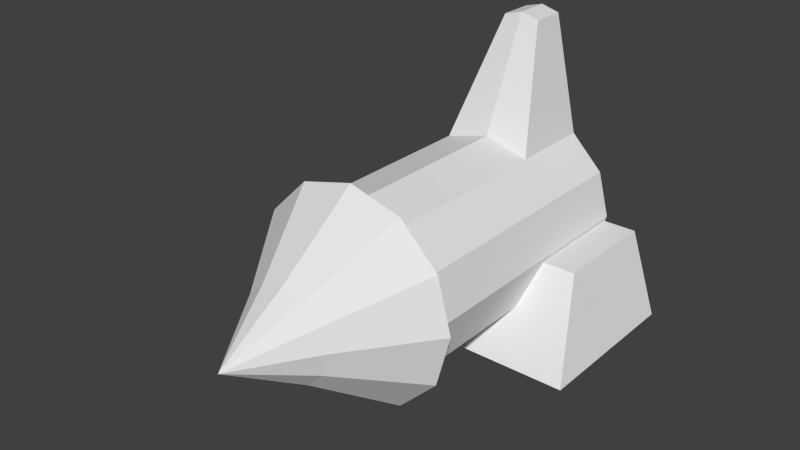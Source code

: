 # Source: torpedo_enemy_cannon.blend  (saved by Blender 2.73.0; exported with 4.5.12 LTS)
import bpy
from mathutils import Matrix  # noqa: F401  (used for matrix-valued properties, if any)

bpy.ops.wm.read_factory_settings(use_empty=True)
scene = bpy.context.scene
scene.name = 'Scene'

# ---- collections
col_collection_1 = bpy.data.collections.new('Collection 1'); scene.collection.children.link(col_collection_1)

# ---- world
world_world = bpy.data.worlds.new('World'); scene.world = world_world
world_world.color = (0.05088, 0.05088, 0.05088)
world_world.use_sun_shadow = False
world_world.sun_shadow_jitter_overblur = 0.0
world_world.cycles.sampling_method = 'MANUAL'
world_world.cycles.sample_map_resolution = 256

# ---- meshes
me_torpedocannon = bpy.data.meshes.new('TorpedoCannon')
me_torpedocannon.from_pydata([(-0.01219, -0.8573, 1.009), (-0.5122, -0.8573, 0.8752), (-0.8782, -0.8573, 0.5092), (-1.012, -0.8573, 0.009197), (-0.8782, -0.8573, -0.4908), (-0.5122, -0.8573, -0.8568), (-0.01219, -0.8573, -0.9908), (0.4878, -0.8573, -0.8568), (0.8538, -0.8573, -0.4908), (0.9878, -0.8573, 0.009196), (0.8538, -0.8573, 0.5092), (0.4878, -0.8573, 0.8752), (-0.01219, -1.623, 0.4424), (-0.2288, -1.623, 0.3844), (-0.3874, -1.623, 0.2258), (-0.4454, -1.623, 0.009197), (-0.3874, -1.623, -0.2074), (-0.2288, -1.623, -0.366), (-0.01219, -1.623, -0.4241), (0.2044, -1.623, -0.366), (0.363, -1.623, -0.2074), (0.4211, -1.623, 0.009196), (0.363, -1.623, 0.2258), (0.2044, -1.623, 0.3844), (-0.01219, -2.313, 0.009197), (-0.01219, -2.313, 0.009197), (-0.01219, -2.313, 0.009197), (-0.01219, -2.313, 0.009197), (-0.01219, -2.313, 0.009197), (-0.01219, -2.313, 0.009197), (-0.01219, -2.313, 0.009197), (-0.01219, -2.313, 0.009197), (-0.01219, -2.313, 0.009197), (-0.01219, -2.313, 0.009197), (-0.01219, -2.313, 0.009197), (-0.01219, -2.313, 0.009197), (-0.01219, -0.8137, 0.8292), (-0.4315, -0.8137, 0.7168), (-0.7385, -0.8137, 0.4098), (-0.8508, -0.8137, -0.009472), (-0.7385, -0.8137, -0.4288), (-0.4315, -0.8137, -0.7357), (-0.01219, -0.8137, -0.8481), (0.4071, -0.8137, -0.7357), (0.7141, -0.8137, -0.4288), (0.8264, -0.8137, -0.009472), (0.7141, -0.8137, 0.4098), (0.4071, -0.8137, 0.7168), (-0.01219, 0.02636, 0.8292), (-0.4315, 0.02636, 0.7168), (-0.7385, 0.02636, 0.4098), (-0.8508, 0.02636, -0.009472), (-0.7385, 0.02636, -0.4288), (-0.4315, 0.02636, -0.7357), (-0.01219, 0.02636, -0.8481), (0.4071, 0.02636, -0.7357), (0.7141, 0.02636, -0.4288), (0.8264, 0.02636, -0.009472), (0.7141, 0.02636, 0.4098), (0.4071, 0.02636, 0.7168), (-0.01219, 0.9442, 0.8292), (-0.4315, 0.9442, 0.7168), (-0.7385, 0.9442, 0.4098), (-0.8508, 0.9442, -0.009472), (-0.7385, 0.9442, -0.4288), (-0.4315, 0.9442, -0.7357), (-0.01219, 0.9442, -0.8481), (0.4071, 0.9442, -0.7357), (0.7141, 0.9442, -0.4288), (0.8264, 0.9442, -0.009472), (0.7141, 0.9442, 0.4098), (0.4071, 0.9442, 0.7168), (-0.01219, 1.733, 0.8292), (-0.4315, 1.733, 0.7168), (-0.7385, 1.733, 0.4098), (-0.8508, 1.733, -0.009472), (-0.7385, 1.733, -0.4288), (-0.4315, 1.733, -0.7357), (-0.01219, 1.733, -0.8481), (0.4071, 1.733, -0.7357), (0.7141, 1.733, -0.4288), (0.8264, 1.733, -0.009472), (0.7141, 1.733, 0.4098), (0.4071, 1.733, 0.7168), (-0.01219, 1.403, 1.853), (-0.1851, 1.403, 1.806), (0.1607, 1.403, 1.806), (-0.01219, 1.728, 1.853), (-0.1851, 1.728, 1.806), (0.1607, 1.728, 1.806), (-1.364, 1.036, -0.8436), (-1.364, 1.725, -0.8436), (1.391, 1.725, -0.8436), (1.391, 1.036, -0.8436), (-1.068, 1.036, -0.05706), (-1.068, 1.725, -0.05706), (1.126, 1.725, -0.05706), (1.126, 1.036, -0.05706), (-0.5837, 1.725, -0.05706), (-0.756, 1.725, -0.8436), (-0.5837, 1.036, -0.05706), (-0.756, 1.036, -0.8436), (0.729, 1.725, -0.05706), (0.8921, 1.036, -0.8436), (0.8921, 1.725, -0.8436), (0.729, 1.036, -0.05706), (-1.364, 0.1489, -0.8436), (1.391, 0.1489, -0.8436), (-1.068, 0.6919, -0.05706), (1.126, 0.6919, -0.05706), (-0.5837, 0.6919, -0.05706), (-0.756, 0.1489, -0.8436), (0.8921, 0.1489, -0.8436), (0.729, 0.6919, -0.05706)], [], [(11, 0, 12, 23), (10, 11, 23, 22), (9, 10, 22, 21), (8, 9, 21, 20), (7, 8, 20, 19), (6, 7, 19, 18), (5, 6, 18, 17), (4, 5, 17, 16), (3, 4, 16, 15), (2, 3, 15, 14), (1, 2, 14, 13), (0, 1, 13, 12), (23, 12, 24, 35), (22, 23, 35, 34), (21, 22, 34, 33), (20, 21, 33, 32), (19, 20, 32, 31), (18, 19, 31, 30), (17, 18, 30, 29), (16, 17, 29, 28), (15, 16, 28, 27), (14, 15, 27, 26), (13, 14, 26, 25), (12, 13, 25, 24), (47, 59, 48, 36), (46, 58, 59, 47), (45, 57, 58, 46), (44, 56, 57, 45), (43, 55, 56, 44), (42, 54, 55, 43), (41, 53, 54, 42), (40, 52, 53, 41), (39, 51, 52, 40), (38, 50, 51, 39), (37, 49, 50, 38), (36, 48, 49, 37), (59, 71, 60, 48), (58, 70, 71, 59), (57, 69, 70, 58), (56, 68, 69, 57), (55, 67, 68, 56), (54, 66, 67, 55), (53, 65, 66, 54), (52, 64, 65, 53), (51, 63, 64, 52), (50, 62, 63, 51), (49, 61, 62, 50), (48, 60, 61, 49), (83, 89, 86, 71), (70, 82, 83, 71), (69, 81, 82, 70), (68, 80, 81, 69), (67, 79, 80, 68), (66, 78, 79, 67), (65, 77, 78, 66), (64, 76, 77, 65), (63, 75, 76, 64), (62, 74, 75, 63), (61, 73, 74, 62), (61, 85, 88, 73), (86, 89, 87, 84), (84, 87, 88, 85), (72, 87, 89, 83), (73, 88, 87, 72), (71, 86, 84, 60), (60, 84, 85, 61), (94, 95, 91, 90), (102, 96, 92, 104), (96, 97, 93, 92), (90, 101, 111, 106), (103, 104, 92, 93), (100, 98, 95, 94), (105, 102, 98, 100), (90, 91, 99, 101), (101, 103, 112, 111), (95, 98, 99, 91), (97, 105, 113, 109), (97, 96, 102, 105), (101, 99, 104, 103), (98, 102, 104, 99), (110, 108, 106, 111), (113, 110, 111, 112), (109, 113, 112, 107), (105, 100, 110, 113), (103, 93, 107, 112), (100, 94, 108, 110), (93, 97, 109, 107), (94, 90, 106, 108), (73, 72, 83, 82, 81, 80, 79, 78, 77, 76, 75, 74), (1, 0, 11, 10, 9, 8, 7, 6, 5, 4, 3, 2), (37, 38, 39, 40, 41, 42, 43, 44, 45, 46, 47, 36)])
me_torpedocannon.use_remesh_preserve_volume = False
me_torpedocannon.use_remesh_preserve_attributes = False
me_torpedocannon.use_mirror_vertex_groups = False
me_torpedocannon.update()

# ---- objects
ob_torpedocannon = bpy.data.objects.new('TorpedoCannon', me_torpedocannon)

# ---- transforms, parenting, visibility, modifiers, constraints
ob_torpedocannon.location = (0.0, 0.0, 0.0)
ob_torpedocannon.lineart.crease_threshold = 0.0

# ---- collection membership
col_collection_1.objects.link(ob_torpedocannon)

# ---- scene / render settings (as saved in the file)
scene.frame_start = 1; scene.frame_end = 250; scene.frame_set(1)
scene.render.engine = 'BLENDER_EEVEE_NEXT'
scene.render.resolution_percentage = 50
scene.render.dither_intensity = 0.0
scene.cycles.use_denoising = False
scene.cycles.samples = 10
scene.cycles.sampling_pattern = 'TABULATED_SOBOL'
scene.cycles.light_sampling_threshold = 0.0
scene.cycles.use_adaptive_sampling = False
scene.cycles.use_light_tree = False
scene.cycles.blur_glossy = 0.0
scene.cycles.volume_bounces = 1
scene.cycles.pixel_filter_type = 'GAUSSIAN'
scene.cycles.sample_clamp_indirect = 0.0
scene.view_settings.view_transform = 'Standard'
bpy.context.view_layer.update()

# ---- added for rendering (the .blend has no active camera and no usable light): camera, sun
cam_auto = bpy.data.cameras.new('AutoCamera')
cam_auto.lens = 50.0
cam_auto.sensor_width = 36.0
cam_auto.clip_end = 1000.0
ob_auto_camera = bpy.data.objects.new('AutoCamera', cam_auto)
scene.collection.objects.link(ob_auto_camera)
ob_auto_camera.location = (5.25127, -6.57591, 4.62143)
ob_auto_camera.rotation_euler = (1.09748, -7.21219e-08, 0.694738)
scene.camera = ob_auto_camera
light_auto_sun = bpy.data.lights.new('AutoSun', 'SUN')
light_auto_sun.energy = 3.0
light_auto_sun.angle = 0.0523599
ob_auto_sun = bpy.data.objects.new('AutoSun', light_auto_sun)
scene.collection.objects.link(ob_auto_sun)
ob_auto_sun.rotation_euler = (0.872665, 0.174533, 0.523599)
bpy.context.view_layer.update()
